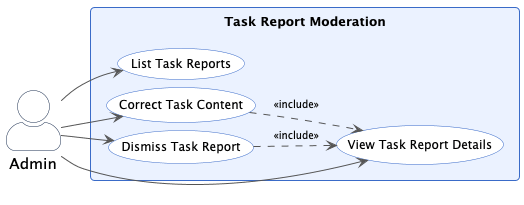

The diagram above was rendered by PlantUML. Its source (embedded in the PNG):
@startuml Admin Use Cases (3/3)

left to right direction

skinparam packageStyle rectangle
skinparam actorStyle awesome
skinparam defaultFontSize 13
skinparam usecaseFontSize 12
skinparam actorFontSize 15
skinparam backgroundColor white
skinparam nodesep 8
skinparam ranksep 25
skinparam padding 4
skinparam roundcorner 8
skinparam ArrowColor #555555
skinparam ArrowFontSize 10
skinparam rectangleBackgroundColor #EBF2FF
skinparam rectangleBorderColor #3A6BC8
skinparam rectangleFontSize 13
skinparam rectangleFontStyle bold
skinparam usecaseBackgroundColor #FFFFFF
skinparam usecaseBorderColor #3A6BC8
skinparam ActorBackgroundColor #FFFFFF
skinparam ActorBorderColor #1A2E50

actor Admin

rectangle "Task Report Moderation" {
  usecase "List Task Reports" as UC_REPORT_LIST
  usecase "View Task Report Details" as UC_REPORT_GET
  usecase "Correct Task Content" as UC_REPORT_CORRECT
  usecase "Dismiss Task Report" as UC_REPORT_DISMISS
}

Admin --> UC_REPORT_LIST
Admin --> UC_REPORT_GET
Admin --> UC_REPORT_CORRECT
Admin --> UC_REPORT_DISMISS

UC_REPORT_CORRECT ..> UC_REPORT_GET : <<include>>
UC_REPORT_DISMISS ..> UC_REPORT_GET : <<include>>

@enduml